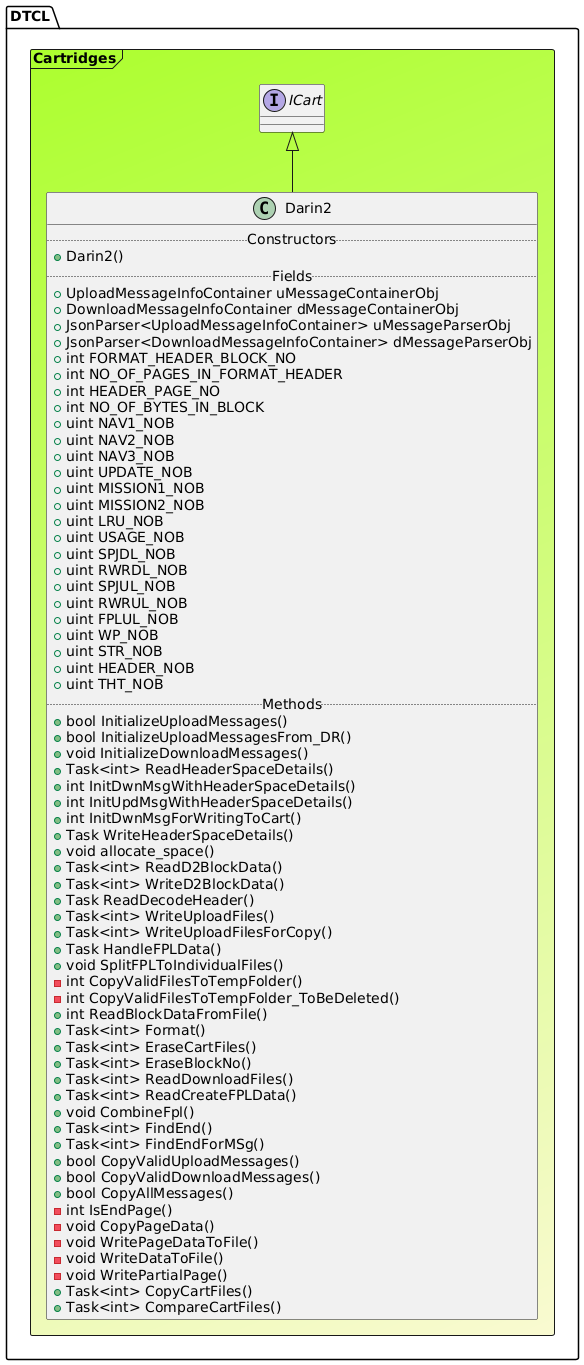

The diagram above was rendered by PlantUML. Its source (embedded in the PNG):
@startuml

Frame DTCL.Cartridges #GreenYellow/LightGoldenRodYellow{
interface "ICart" as ICart
class Darin2 extends ICart{
.. Constructors ..
+Darin2()
.. Fields ..
+UploadMessageInfoContainer uMessageContainerObj
+DownloadMessageInfoContainer dMessageContainerObj
+JsonParser<UploadMessageInfoContainer> uMessageParserObj
+JsonParser<DownloadMessageInfoContainer> dMessageParserObj
+int FORMAT_HEADER_BLOCK_NO
+int NO_OF_PAGES_IN_FORMAT_HEADER
+int HEADER_PAGE_NO
+int NO_OF_BYTES_IN_BLOCK
+uint NAV1_NOB
+uint NAV2_NOB
+uint NAV3_NOB
+uint UPDATE_NOB
+uint MISSION1_NOB
+uint MISSION2_NOB
+uint LRU_NOB
+uint USAGE_NOB
+uint SPJDL_NOB
+uint RWRDL_NOB
+uint SPJUL_NOB
+uint RWRUL_NOB
+uint FPLUL_NOB
+uint WP_NOB
+uint STR_NOB
+uint HEADER_NOB
+uint THT_NOB
.. Methods ..
+bool InitializeUploadMessages()
+bool InitializeUploadMessagesFrom_DR()
+void InitializeDownloadMessages()
+Task<int> ReadHeaderSpaceDetails()
+int InitDwnMsgWithHeaderSpaceDetails()
+int InitUpdMsgWithHeaderSpaceDetails()
+int InitDwnMsgForWritingToCart()
+Task WriteHeaderSpaceDetails()
+void allocate_space()
+Task<int> ReadD2BlockData()
+Task<int> WriteD2BlockData()
+Task ReadDecodeHeader()
+Task<int> WriteUploadFiles()
+Task<int> WriteUploadFilesForCopy()
+Task HandleFPLData()
+void SplitFPLToIndividualFiles()
-int CopyValidFilesToTempFolder()
-int CopyValidFilesToTempFolder_ToBeDeleted()
+int ReadBlockDataFromFile()
+Task<int> Format()
+Task<int> EraseCartFiles()
+Task<int> EraseBlockNo()
+Task<int> ReadDownloadFiles()
+Task<int> ReadCreateFPLData()
+void CombineFpl()
+Task<int> FindEnd()
+Task<int> FindEndForMSg()
+bool CopyValidUploadMessages()
+bool CopyValidDownloadMessages()
+bool CopyAllMessages()
-int IsEndPage()
-void CopyPageData()
-void WritePageDataToFile()
-void WriteDataToFile()
-void WritePartialPage()
+Task<int> CopyCartFiles()
+Task<int> CompareCartFiles()
}
}
@enduml